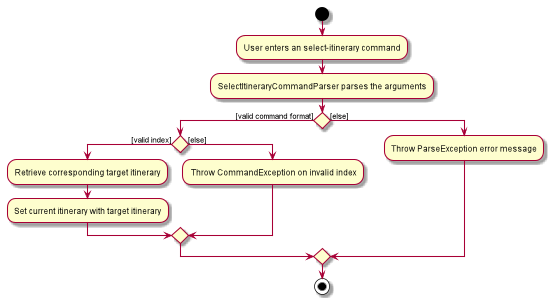

The diagram above was rendered by PlantUML. Its source (embedded in the PNG):
@startuml
start
:User enters an select-itinerary command;
:SelectItineraryCommandParser parses the arguments;


if () then ([valid command format])
    if () then([valid index])
    :Retrieve corresponding target itinerary;
    :Set current itinerary with target itinerary;
    else ([else])
    : Throw CommandException on invalid index;
    endif
else ([else])
    :Throw ParseException error message;
endif

stop
@enduml